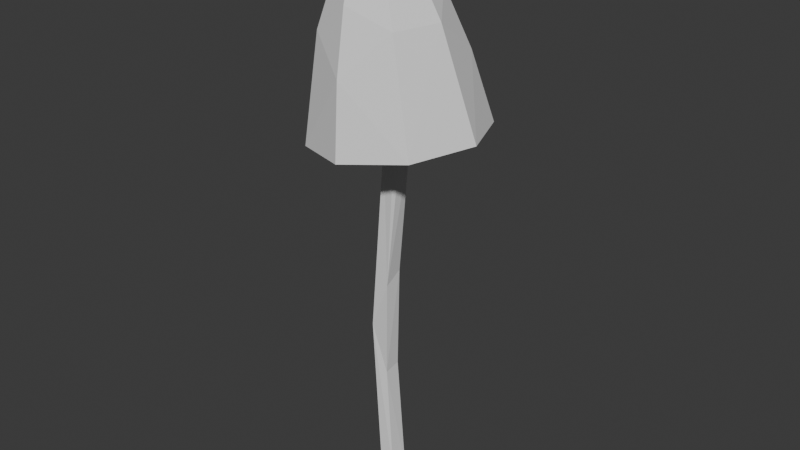 # Source: shroom8.blend  (saved by Blender 4.3.34; exported with 4.5.12 LTS)
import bpy
from mathutils import Matrix  # noqa: F401  (used for matrix-valued properties, if any)

bpy.ops.wm.read_factory_settings(use_empty=True)
scene = bpy.context.scene
scene.name = 'Scene'

# ---- collections
col_collection = bpy.data.collections.new('Collection'); scene.collection.children.link(col_collection)

# ---- world
world_world = bpy.data.worlds.new('World'); scene.world = world_world
world_world.use_nodes = True; world_world.node_tree.nodes.clear()
_N = world_world.node_tree.nodes; _L = world_world.node_tree.links
n0 = _N.new('ShaderNodeOutputWorld'); n0.name = 'World Output'; n0.location = (300, 300)
n1 = _N.new('ShaderNodeBackground'); n1.name = 'Background'; n1.location = (10, 300)
n1.inputs[0].default_value = (0.05088, 0.05088, 0.05088, 1.0)
_L.new(n1.outputs[0], n0.inputs[0])
n0.is_active_output = True
world_world.color = (0.05088, 0.05088, 0.05088)
world_world.sun_shadow_jitter_overblur = 0.0

# ---- meshes
me_sphere = bpy.data.meshes.new('Sphere')
me_sphere.from_pydata([(0.005398, 0.02128, 0.6583), (0.03179, 0.04135, 0.6047), (0.05613, 0.05799, 0.5387), (0.07848, 0.07123, 0.46), (0.01497, -0.002036, 0.6592), (0.04933, -0.00136, 0.6063), (0.08015, -0.0005244, 0.541), (0.1075, 0.0004777, 0.4628), (0.005392, -0.02532, 0.6577), (0.03178, -0.04401, 0.6036), (0.05611, -0.05896, 0.5372), (0.07846, -0.07018, 0.4582), (-0.01772, -0.03493, 0.6546), (-0.01057, -0.06162, 0.598), (-0.001907, -0.08308, 0.5295), (0.008309, -0.09934, 0.4489), (-0.04084, -0.02524, 0.6518), (-0.05291, -0.04386, 0.5928), (-0.05992, -0.05875, 0.5224), (-0.06183, -0.06993, 0.4403), (-0.05041, -0.00192, 0.6509), (-0.07045, -0.001149, 0.5911), (-0.08394, -0.0002347, 0.5201), (-0.09088, 0.000828, 0.4376), (-0.04083, 0.02136, 0.6524), (-0.0529, 0.0415, 0.5939), (-0.0599, 0.0582, 0.5239), (-0.06181, 0.07148, 0.4422), (-0.01308, 0.006089, 0.6858), (-0.01772, 0.03097, 0.6555), (-0.01055, 0.05911, 0.5995), (-0.001886, 0.08232, 0.5316), (0.008335, 0.1006, 0.4515), (-0.009603, -0.002379, 0.6861), (-0.01308, -0.01083, 0.6856), (-0.02148, -0.01432, 0.6845), (-0.02987, -0.0108, 0.6834), (-0.03335, -0.002337, 0.6831), (-0.02987, 0.006118, 0.6836), (-0.02147, 0.009608, 0.6848), (-0.02211, -0.002421, 0.6896), (-0.007349, 0.01211, 0.5515), (0.006395, 0.01211, 0.5542), (0.01135, 0.00699, 0.5556), (0.01114, -0.006991, 0.5567), (0.006035, -0.01211, 0.556), (-0.007709, -0.01211, 0.5533), (-0.0144, -8.335e-08, 0.551), (-0.001866, 0.01003, 0.4677), (0.01215, 0.009926, 0.4675), (0.01725, 0.004756, 0.4674), (0.01714, -0.009264, 0.4673), (0.01197, -0.01436, 0.4673), (-0.002049, -0.01425, 0.4675), (-0.008967, -0.002059, 0.4677), (-0.007838, 0.01342, 0.3778), (0.006106, 0.01335, 0.3763), (0.01116, 0.008191, 0.3756), (0.01103, -0.005818, 0.3751), (0.005876, -0.01092, 0.3754), (-0.008068, -0.01084, 0.3768), (-0.01493, 0.001329, 0.378), (-0.02312, 0.01793, 0.2679), (-0.009134, 0.01784, 0.267), (-0.004057, 0.01268, 0.2665), (-0.004174, -0.001337, 0.2661), (-0.009336, -0.006433, 0.2664), (-0.02332, -0.006341, 0.2673), (-0.03021, 0.005843, 0.2681), (-0.02612, 0.01902, 0.1431), (-0.01211, 0.01892, 0.1437), (-0.007023, 0.01376, 0.1441), (-0.007132, -0.0002606, 0.1443), (-0.0123, -0.005356, 0.1442), (-0.0263, -0.005259, 0.1436), (-0.03321, 0.006929, 0.143), (-0.008866, 0.01211, -0.004451), (0.004892, 0.01211, -0.001752), (0.009854, 0.006992, -0.0003816), (0.009651, -0.006988, 0.0006621), (0.004541, -0.01211, 5.6e-05), (-0.009217, -0.01211, -0.002643), (-0.01592, -2.101e-06, -0.004897), (0.0673, 0.06461, 0.4993), (0.09384, -2.331e-05, 0.5019), (0.06729, -0.06457, 0.4977), (0.003201, -0.09121, 0.4892), (-0.06088, -0.06434, 0.4814), (-0.08741, 0.0002966, 0.4789), (-0.06086, 0.06484, 0.4831), (0.003225, 0.09148, 0.4915), (0.04396, 0.04967, 0.5717), (0.06474, -0.0009424, 0.5737), (0.04395, -0.05149, 0.5704), (-0.006237, -0.07235, 0.5637), (-0.05642, -0.05131, 0.5576), (-0.07719, -0.0006919, 0.5556), (-0.0564, 0.04985, 0.5589), (-0.006218, 0.07071, 0.5656), (0.0186, 0.03132, 0.6315), (0.03215, -0.001698, 0.6328), (0.01859, -0.03467, 0.6306), (-0.01415, -0.04827, 0.6263), (-0.04687, -0.03455, 0.6223), (-0.06043, -0.001535, 0.621), (-0.04687, 0.03143, 0.6232), (-0.01413, 0.04504, 0.6275)], [], [(29, 24, 38, 39), (90, 31, 2, 83), (106, 29, 0, 99), (98, 30, 1, 91), (83, 2, 6, 84), (99, 0, 4, 100), (91, 1, 5, 92), (4, 0, 28, 33), (92, 5, 9, 93), (12, 8, 34, 35), (84, 6, 10, 85), (100, 4, 8, 101), (93, 9, 13, 94), (24, 20, 37, 38), (85, 10, 14, 86), (101, 8, 12, 102), (86, 14, 18, 87), (102, 12, 16, 103), (94, 13, 17, 95), (20, 16, 36, 37), (103, 16, 20, 104), (95, 17, 21, 96), (16, 12, 35, 36), (87, 18, 22, 88), (96, 21, 25, 97), (0, 29, 39, 28), (88, 22, 26, 89), (104, 20, 24, 105), (8, 4, 33, 34), (89, 26, 31, 90), (105, 24, 29, 106), (97, 25, 30, 98), (36, 35, 40, 37), (35, 34, 33, 40), (37, 40, 39, 38), (40, 33, 28, 39), (42, 49, 48, 41), (47, 54, 53, 46), (43, 50, 49, 42), (51, 58, 57, 50), (45, 52, 51, 44), (53, 60, 59, 52), (48, 55, 61, 54), (49, 56, 55, 48), (54, 61, 60, 53), (50, 57, 56, 49), (58, 65, 64, 57), (52, 59, 58, 51), (60, 67, 66, 59), (55, 62, 68, 61), (56, 63, 62, 55), (61, 68, 67, 60), (57, 64, 63, 56), (65, 72, 71, 64), (59, 66, 65, 58), (67, 74, 73, 66), (62, 69, 75, 68), (63, 70, 69, 62), (68, 75, 74, 67), (64, 71, 70, 63), (72, 79, 78, 71), (66, 73, 72, 65), (74, 81, 80, 73), (69, 76, 82, 75), (70, 77, 76, 69), (75, 82, 81, 74), (71, 78, 77, 70), (73, 80, 79, 72), (41, 48, 54, 47), (44, 51, 50, 43), (46, 53, 52, 45), (27, 89, 90, 32), (23, 88, 89, 27), (19, 87, 88, 23), (15, 86, 87, 19), (11, 85, 86, 15), (7, 84, 85, 11), (3, 83, 84, 7), (32, 90, 83, 3), (26, 97, 98, 31), (22, 96, 97, 26), (18, 95, 96, 22), (14, 94, 95, 18), (10, 93, 94, 14), (6, 92, 93, 10), (2, 91, 92, 6), (31, 98, 91, 2), (25, 105, 106, 30), (21, 104, 105, 25), (17, 103, 104, 21), (13, 102, 103, 17), (9, 101, 102, 13), (5, 100, 101, 9), (1, 99, 100, 5), (30, 106, 99, 1)])
_uv = me_sphere.uv_layers.new(name='UVMap')
_uv.uv.foreach_set('vector', [0.75, 0.875, 0.875, 0.875, 0.875, 0.875, 0.75, 0.875, 0.75, 0.5625, 0.75, 0.625, 0.625, 0.625, 0.625, 0.5625, 0.75, 0.8125, 0.75, 0.875, 0.625, 0.875, 0.625, 0.8125, 0.75, 0.6875, 0.75, 0.75, 0.625, 0.75, 0.625, 0.6875, 0.625, 0.5625, 0.625, 0.625, 0.5, 0.625, 0.5, 0.5625, 0.625, 0.8125, 0.625, 0.875, 0.5, 0.875, 0.5, 0.8125, 0.625, 0.6875, 0.625, 0.75, 0.5, 0.75, 0.5, 0.6875, 0.5, 0.875, 0.625, 0.875, 0.625, 0.875, 0.5, 0.875, 0.5, 0.6875, 0.5, 0.75, 0.375, 0.75, 0.375, 0.6875, 0.25, 0.875, 0.375, 0.875, 0.375, 0.875, 0.25, 0.875, 0.5, 0.5625, 0.5, 0.625, 0.375, 0.625, 0.375, 0.5625, 0.5, 0.8125, 0.5, 0.875, 0.375, 0.875, 0.375, 0.8125, 0.375, 0.6875, 0.375, 0.75, 0.25, 0.75, 0.25, 0.6875, 0.875, 0.875, 1.0, 0.875, 1.0, 0.875, 0.875, 0.875, 0.375, 0.5625, 0.375, 0.625, 0.25, 0.625, 0.25, 0.5625, 0.375, 0.8125, 0.375, 0.875, 0.25, 0.875, 0.25, 0.8125, 0.25, 0.5625, 0.25, 0.625, 0.125, 0.625, 0.125, 0.5625, 0.25, 0.8125, 0.25, 0.875, 0.125, 0.875, 0.125, 0.8125, 0.25, 0.6875, 0.25, 0.75, 0.125, 0.75, 0.125, 0.6875, 0.0, 0.875, 0.125, 0.875, 0.125, 0.875, 0.0, 0.875, 0.125, 0.8125, 0.125, 0.875, 0.0, 0.875, 0.0, 0.8125, 0.125, 0.6875, 0.125, 0.75, 0.0, 0.75, 0.0, 0.6875, 0.125, 0.875, 0.25, 0.875, 0.25, 0.875, 0.125, 0.875, 0.125, 0.5625, 0.125, 0.625, 0.0, 0.625, 0.0, 0.5625, 1.0, 0.6875, 1.0, 0.75, 0.875, 0.75, 0.875, 0.6875, 0.625, 0.875, 0.75, 0.875, 0.75, 0.875, 0.625, 0.875, 1.0, 0.5625, 1.0, 0.625, 0.875, 0.625, 0.875, 0.5625, 1.0, 0.8125, 1.0, 0.875, 0.875, 0.875, 0.875, 0.8125, 0.375, 0.875, 0.5, 0.875, 0.5, 0.875, 0.375, 0.875, 0.875, 0.5625, 0.875, 0.625, 0.75, 0.625, 0.75, 0.5625, 0.875, 0.8125, 0.875, 0.875, 0.75, 0.875, 0.75, 0.8125, 0.875, 0.6875, 0.875, 0.75, 0.75, 0.75, 0.75, 0.6875, 0.125, 0.875, 0.25, 0.875, 0.375, 0.875, 0.0, 0.875, 0.25, 0.875, 0.375, 0.875, 0.5, 0.875, 0.375, 0.875, 1.0, 0.875, 0.625, 0.875, 0.75, 0.875, 0.875, 0.875, 0.625, 0.875, 0.5, 0.875, 0.625, 0.875, 0.75, 0.875, 0.0, 0.25, 0.2, 0.25, 0.2, 0.08333, 0.0, 0.08333, 0.0, 0.9167, 0.2, 0.9167, 0.2, 0.75, 0.0, 0.75, 0.0, 0.3333, 0.2, 0.3333, 0.2, 0.25, 0.0, 0.25, 0.2, 0.5, 0.4, 0.5, 0.4, 0.3333, 0.2, 0.3333, 0.0, 0.5833, 0.2, 0.5833, 0.2, 0.5, 0.0, 0.5, 0.2, 0.75, 0.4, 0.75, 0.4, 0.5833, 0.2, 0.5833, 0.2, 0.08333, 0.4, 0.08333, 0.4, 0.9167, 0.2, 0.9167, 0.2, 0.25, 0.4, 0.25, 0.4, 0.08333, 0.2, 0.08333, 0.2, 0.9167, 0.4, 0.9167, 0.4, 0.75, 0.2, 0.75, 0.2, 0.3333, 0.4, 0.3333, 0.4, 0.25, 0.2, 0.25, 0.4, 0.5, 0.6, 0.5, 0.6, 0.3333, 0.4, 0.3333, 0.2, 0.5833, 0.4, 0.5833, 0.4, 0.5, 0.2, 0.5, 0.4, 0.75, 0.6, 0.75, 0.6, 0.5833, 0.4, 0.5833, 0.4, 0.08333, 0.6, 0.08333, 0.6, 0.9167, 0.4, 0.9167, 0.4, 0.25, 0.6, 0.25, 0.6, 0.08333, 0.4, 0.08333, 0.4, 0.9167, 0.6, 0.9167, 0.6, 0.75, 0.4, 0.75, 0.4, 0.3333, 0.6, 0.3333, 0.6, 0.25, 0.4, 0.25, 0.6, 0.5, 0.8, 0.5, 0.8, 0.3333, 0.6, 0.3333, 0.4, 0.5833, 0.6, 0.5833, 0.6, 0.5, 0.4, 0.5, 0.6, 0.75, 0.8, 0.75, 0.8, 0.5833, 0.6, 0.5833, 0.6, 0.08333, 0.8, 0.08333, 0.8, 0.9167, 0.6, 0.9167, 0.6, 0.25, 0.8, 0.25, 0.8, 0.08333, 0.6, 0.08333, 0.6, 0.9167, 0.8, 0.9167, 0.8, 0.75, 0.6, 0.75, 0.6, 0.3333, 0.8, 0.3333, 0.8, 0.25, 0.6, 0.25, 0.8, 0.5, 1.0, 0.5, 1.0, 0.3333, 0.8, 0.3333, 0.6, 0.5833, 0.8, 0.5833, 0.8, 0.5, 0.6, 0.5, 0.8, 0.75, 1.0, 0.75, 1.0, 0.5833, 0.8, 0.5833, 0.8, 0.08333, 1.0, 0.08333, 1.0, 0.9167, 0.8, 0.9167, 0.8, 0.25, 1.0, 0.25, 1.0, 0.08333, 0.8, 0.08333, 0.8, 0.9167, 1.0, 0.9167, 1.0, 0.75, 0.8, 0.75, 0.8, 0.3333, 1.0, 0.3333, 1.0, 0.25, 0.8, 0.25, 0.8, 0.5833, 1.0, 0.5833, 1.0, 0.5, 0.8, 0.5, 0.0, 0.08333, 0.2, 0.08333, 0.2, 0.9167, 0.0, 0.9167, 0.0, 0.5, 0.2, 0.5, 0.2, 0.3333, 0.0, 0.3333, 0.0, 0.75, 0.2, 0.75, 0.2, 0.5833, 0.0, 0.5833, 0.875, 0.5, 0.875, 0.5625, 0.75, 0.5625, 0.75, 0.5, 1.0, 0.5, 1.0, 0.5625, 0.875, 0.5625, 0.875, 0.5, 0.125, 0.5, 0.125, 0.5625, 0.0, 0.5625, 0.0, 0.5, 0.25, 0.5, 0.25, 0.5625, 0.125, 0.5625, 0.125, 0.5, 0.375, 0.5, 0.375, 0.5625, 0.25, 0.5625, 0.25, 0.5, 0.5, 0.5, 0.5, 0.5625, 0.375, 0.5625, 0.375, 0.5, 0.625, 0.5, 0.625, 0.5625, 0.5, 0.5625, 0.5, 0.5, 0.75, 0.5, 0.75, 0.5625, 0.625, 0.5625, 0.625, 0.5, 0.875, 0.625, 0.875, 0.6875, 0.75, 0.6875, 0.75, 0.625, 1.0, 0.625, 1.0, 0.6875, 0.875, 0.6875, 0.875, 0.625, 0.125, 0.625, 0.125, 0.6875, 0.0, 0.6875, 0.0, 0.625, 0.25, 0.625, 0.25, 0.6875, 0.125, 0.6875, 0.125, 0.625, 0.375, 0.625, 0.375, 0.6875, 0.25, 0.6875, 0.25, 0.625, 0.5, 0.625, 0.5, 0.6875, 0.375, 0.6875, 0.375, 0.625, 0.625, 0.625, 0.625, 0.6875, 0.5, 0.6875, 0.5, 0.625, 0.75, 0.625, 0.75, 0.6875, 0.625, 0.6875, 0.625, 0.625, 0.875, 0.75, 0.875, 0.8125, 0.75, 0.8125, 0.75, 0.75, 1.0, 0.75, 1.0, 0.8125, 0.875, 0.8125, 0.875, 0.75, 0.125, 0.75, 0.125, 0.8125, 0.0, 0.8125, 0.0, 0.75, 0.25, 0.75, 0.25, 0.8125, 0.125, 0.8125, 0.125, 0.75, 0.375, 0.75, 0.375, 0.8125, 0.25, 0.8125, 0.25, 0.75, 0.5, 0.75, 0.5, 0.8125, 0.375, 0.8125, 0.375, 0.75, 0.625, 0.75, 0.625, 0.8125, 0.5, 0.8125, 0.5, 0.75, 0.75, 0.75, 0.75, 0.8125, 0.625, 0.8125, 0.625, 0.75])
me_sphere.update()

# ---- objects
ob_shroom8 = bpy.data.objects.new('shroom8', me_sphere)

# ---- transforms, parenting, visibility, modifiers, constraints
ob_shroom8.location = (-7.451e-09, 2.046e-10, -5.96e-08)
_m = ob_shroom8.modifiers.new('Decimate', 'DECIMATE')
_m.ratio = 0.525

# ---- collection membership
col_collection.objects.link(ob_shroom8)

# ---- scene / render settings (as saved in the file)
scene.frame_start = 1; scene.frame_end = 250; scene.frame_set(1)
scene.render.engine = 'BLENDER_EEVEE_NEXT'
bpy.context.view_layer.update()

# ---- added for rendering (the .blend has no active camera and no usable light): camera, sun
cam_auto = bpy.data.cameras.new('AutoCamera')
cam_auto.lens = 50.0
cam_auto.sensor_width = 36.0
cam_auto.clip_end = 1000.0
ob_auto_camera = bpy.data.objects.new('AutoCamera', cam_auto)
scene.collection.objects.link(ob_auto_camera)
ob_auto_camera.location = (0.70172, -0.831425, 0.89706)
ob_auto_camera.rotation_euler = (1.09748, -7.21219e-08, 0.694738)
scene.camera = ob_auto_camera
light_auto_sun = bpy.data.lights.new('AutoSun', 'SUN')
light_auto_sun.energy = 3.0
light_auto_sun.angle = 0.0523599
ob_auto_sun = bpy.data.objects.new('AutoSun', light_auto_sun)
scene.collection.objects.link(ob_auto_sun)
ob_auto_sun.rotation_euler = (0.872665, 0.174533, 0.523599)
bpy.context.view_layer.update()
